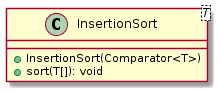

The diagram above was rendered by PlantUML. Its source (embedded in the PNG):
@startuml

    class InsertionSort<T> {
        +InsertionSort(Comparator<T>)
        +sort(T[]): void
    }

@enduml